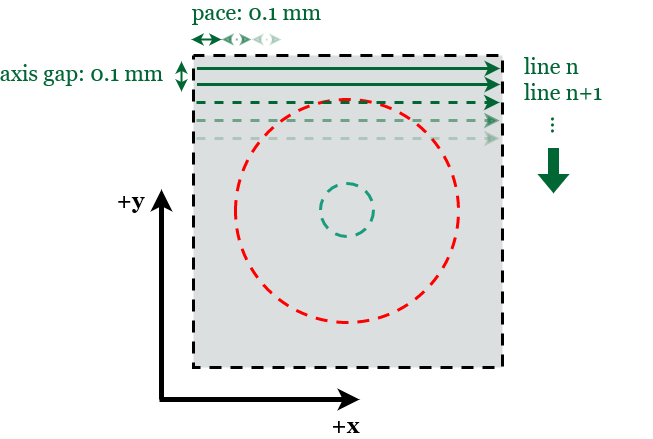

The diagram above was exported from draw.io. Its source (the exported page's mxGraphModel, read from the mxfile embedded in the PNG):
<mxGraphModel dx="1001" dy="495" grid="1" gridSize="10" guides="1" tooltips="1" connect="1" arrows="1" fold="1" page="1" pageScale="1" pageWidth="850" pageHeight="1100" math="0" shadow="0">
  <root>
    <mxCell id="0" />
    <mxCell id="1" parent="0" />
    <mxCell id="H3SLANZbMlsemjnm50_5-12" value="" style="shape=image;verticalLabelPosition=bottom;labelBackgroundColor=default;verticalAlign=top;aspect=fixed;imageAspect=0;image=data:image/png,(base64 omitted: 11684 chars);" parent="1" vertex="1">
      <mxGeometry x="277" y="210" width="321" height="328" as="geometry" />
    </mxCell>
    <mxCell id="H3SLANZbMlsemjnm50_5-2" value="" style="endArrow=classic;html=1;rounded=0;strokeColor=#006633;strokeWidth=3;entryX=0.943;entryY=0;entryDx=0;entryDy=0;entryPerimeter=0;" parent="1" edge="1">
      <mxGeometry width="50" height="50" relative="1" as="geometry">
        <mxPoint x="285.46" y="229" as="sourcePoint" />
        <mxPoint x="588.5360000000001" y="229" as="targetPoint" />
      </mxGeometry>
    </mxCell>
    <mxCell id="H3SLANZbMlsemjnm50_5-3" value="" style="endArrow=classic;html=1;rounded=0;strokeColor=#006633;strokeWidth=3;entryX=0.943;entryY=0;entryDx=0;entryDy=0;entryPerimeter=0;" parent="1" edge="1">
      <mxGeometry width="50" height="50" relative="1" as="geometry">
        <mxPoint x="285.4599999999991" y="245" as="sourcePoint" />
        <mxPoint x="588.5359999999991" y="245" as="targetPoint" />
      </mxGeometry>
    </mxCell>
    <mxCell id="H3SLANZbMlsemjnm50_5-5" value="" style="endArrow=classic;html=1;rounded=0;strokeColor=#000000;strokeWidth=5;" parent="1" edge="1">
      <mxGeometry width="50" height="50" relative="1" as="geometry">
        <mxPoint x="250" y="560" as="sourcePoint" />
        <mxPoint x="250" y="350" as="targetPoint" />
      </mxGeometry>
    </mxCell>
    <mxCell id="H3SLANZbMlsemjnm50_5-7" value="&lt;font style=&quot;font-size: 22px;&quot; face=&quot;Georgia&quot;&gt;&lt;b&gt;+y&lt;/b&gt;&lt;/font&gt;" style="edgeLabel;html=1;align=center;verticalAlign=middle;resizable=0;points=[];" parent="H3SLANZbMlsemjnm50_5-5" vertex="1" connectable="0">
      <mxGeometry x="0.8587" y="-5" relative="1" as="geometry">
        <mxPoint x="-36" y="-4" as="offset" />
      </mxGeometry>
    </mxCell>
    <mxCell id="H3SLANZbMlsemjnm50_5-6" value="" style="endArrow=classic;html=1;rounded=0;strokeColor=#000000;strokeWidth=5;" parent="1" edge="1">
      <mxGeometry width="50" height="50" relative="1" as="geometry">
        <mxPoint x="248" y="560" as="sourcePoint" />
        <mxPoint x="448" y="560" as="targetPoint" />
      </mxGeometry>
    </mxCell>
    <mxCell id="H3SLANZbMlsemjnm50_5-8" value="&lt;b&gt;+x&lt;/b&gt;" style="edgeLabel;html=1;align=center;verticalAlign=middle;resizable=0;points=[];fontSize=22;fontFamily=Georgia;" parent="H3SLANZbMlsemjnm50_5-6" vertex="1" connectable="0">
      <mxGeometry x="0.7624" y="5" relative="1" as="geometry">
        <mxPoint x="10" y="31" as="offset" />
      </mxGeometry>
    </mxCell>
    <mxCell id="H3SLANZbMlsemjnm50_5-10" value="&lt;div align=&quot;left&quot;&gt;&lt;font color=&quot;#006633&quot;&gt;line n&lt;/font&gt;&lt;/div&gt;&lt;div align=&quot;left&quot;&gt;&lt;font color=&quot;#006633&quot;&gt;line n+1&lt;br&gt;&lt;/font&gt;&lt;/div&gt;" style="text;html=1;strokeColor=none;fillColor=none;align=left;verticalAlign=middle;whiteSpace=wrap;rounded=0;fontFamily=Georgia;fontSize=22;" parent="1" vertex="1">
      <mxGeometry x="611" y="220" width="130" height="40" as="geometry" />
    </mxCell>
    <mxCell id="H3SLANZbMlsemjnm50_5-11" value="..." style="text;html=1;strokeColor=none;fillColor=none;align=center;verticalAlign=middle;whiteSpace=wrap;rounded=0;fontFamily=Georgia;fontSize=22;fontColor=#006633;rotation=90;" parent="1" vertex="1">
      <mxGeometry x="619" y="271" width="60" height="30" as="geometry" />
    </mxCell>
    <mxCell id="H3SLANZbMlsemjnm50_5-13" value="" style="endArrow=classic;startArrow=classic;html=1;rounded=0;strokeColor=#006633;strokeWidth=2;fontFamily=Georgia;fontSize=22;fontColor=#006633;" parent="1" edge="1">
      <mxGeometry width="50" height="50" relative="1" as="geometry">
        <mxPoint x="270" y="252" as="sourcePoint" />
        <mxPoint x="270" y="222" as="targetPoint" />
      </mxGeometry>
    </mxCell>
    <mxCell id="H3SLANZbMlsemjnm50_5-14" value="axis gap: 0.1 mm" style="edgeLabel;html=1;align=center;verticalAlign=middle;resizable=0;points=[];fontSize=22;fontFamily=Georgia;fontColor=#006633;" parent="H3SLANZbMlsemjnm50_5-13" vertex="1" connectable="0">
      <mxGeometry x="0.4222" y="-1" relative="1" as="geometry">
        <mxPoint x="-101" y="3" as="offset" />
      </mxGeometry>
    </mxCell>
    <mxCell id="H3SLANZbMlsemjnm50_5-15" value="" style="shape=flexArrow;endArrow=classic;html=1;rounded=0;strokeColor=#006633;strokeWidth=0;fontFamily=Georgia;fontSize=22;fontColor=#006633;fillColor=#006633;" parent="1" edge="1">
      <mxGeometry width="50" height="50" relative="1" as="geometry">
        <mxPoint x="642" y="309" as="sourcePoint" />
        <mxPoint x="642" y="353" as="targetPoint" />
      </mxGeometry>
    </mxCell>
    <mxCell id="H3SLANZbMlsemjnm50_5-16" value="" style="endArrow=classic;html=1;rounded=0;strokeColor=#006633;strokeWidth=3;entryX=0.943;entryY=0;entryDx=0;entryDy=0;entryPerimeter=0;dashed=1;" parent="1" edge="1">
      <mxGeometry width="50" height="50" relative="1" as="geometry">
        <mxPoint x="284.9599999999991" y="263.0000000000001" as="sourcePoint" />
        <mxPoint x="588.0359999999989" y="263.0000000000001" as="targetPoint" />
      </mxGeometry>
    </mxCell>
    <mxCell id="H3SLANZbMlsemjnm50_5-17" value="" style="endArrow=classic;html=1;rounded=0;strokeColor=#006633;strokeWidth=3;entryX=0.943;entryY=0;entryDx=0;entryDy=0;entryPerimeter=0;dashed=1;opacity=50;" parent="1" edge="1">
      <mxGeometry width="50" height="50" relative="1" as="geometry">
        <mxPoint x="284.9599999999991" y="281.0000000000002" as="sourcePoint" />
        <mxPoint x="588.0359999999991" y="281.0000000000002" as="targetPoint" />
      </mxGeometry>
    </mxCell>
    <mxCell id="H3SLANZbMlsemjnm50_5-18" value="" style="endArrow=classic;html=1;rounded=0;strokeColor=#006633;strokeWidth=3;entryX=0.943;entryY=0;entryDx=0;entryDy=0;entryPerimeter=0;dashed=1;opacity=20;" parent="1" edge="1">
      <mxGeometry width="50" height="50" relative="1" as="geometry">
        <mxPoint x="284.9599999999991" y="299.0000000000002" as="sourcePoint" />
        <mxPoint x="588.0359999999991" y="299.0000000000002" as="targetPoint" />
      </mxGeometry>
    </mxCell>
    <mxCell id="tD7eBraEotbTEwG5FXqz-2" value="" style="endArrow=classic;startArrow=classic;html=1;rounded=0;strokeColor=#006633;strokeWidth=2;fontFamily=Georgia;fontSize=22;fontColor=#006633;" edge="1" parent="1">
      <mxGeometry width="50" height="50" relative="1" as="geometry">
        <mxPoint x="280" y="200" as="sourcePoint" />
        <mxPoint x="310" y="200" as="targetPoint" />
      </mxGeometry>
    </mxCell>
    <mxCell id="tD7eBraEotbTEwG5FXqz-3" value="pace: 0.1 mm" style="edgeLabel;html=1;align=center;verticalAlign=middle;resizable=0;points=[];fontSize=22;fontFamily=Georgia;fontColor=#006633;" vertex="1" connectable="0" parent="tD7eBraEotbTEwG5FXqz-2">
      <mxGeometry x="0.4222" y="-1" relative="1" as="geometry">
        <mxPoint x="43" y="-28" as="offset" />
      </mxGeometry>
    </mxCell>
    <mxCell id="tD7eBraEotbTEwG5FXqz-4" value="" style="endArrow=classic;startArrow=classic;html=1;rounded=0;strokeColor=#006633;strokeWidth=2;fontFamily=Georgia;fontSize=22;fontColor=#006633;opacity=50;dashed=1;dashPattern=1 2;" edge="1" parent="1">
      <mxGeometry width="50" height="50" relative="1" as="geometry">
        <mxPoint x="310" y="200" as="sourcePoint" />
        <mxPoint x="340" y="200" as="targetPoint" />
      </mxGeometry>
    </mxCell>
    <mxCell id="tD7eBraEotbTEwG5FXqz-6" value="" style="endArrow=classic;startArrow=classic;html=1;rounded=0;strokeColor=#006633;strokeWidth=2;fontFamily=Georgia;fontSize=22;fontColor=#006633;opacity=20;dashed=1;dashPattern=1 2;" edge="1" parent="1">
      <mxGeometry width="50" height="50" relative="1" as="geometry">
        <mxPoint x="340" y="200" as="sourcePoint" />
        <mxPoint x="370" y="200" as="targetPoint" />
      </mxGeometry>
    </mxCell>
  </root>
</mxGraphModel>